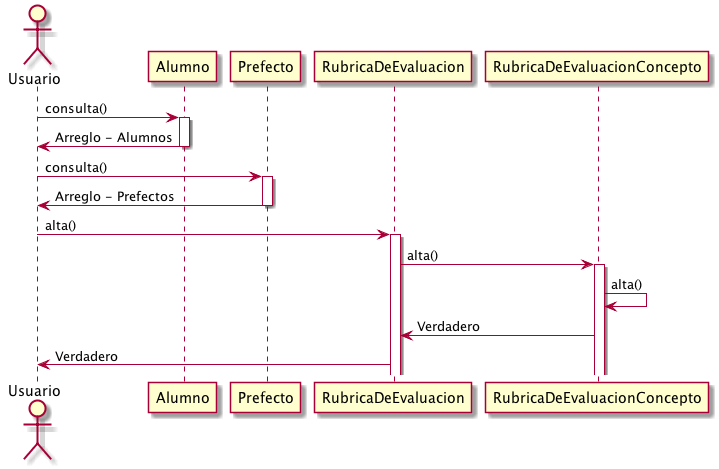

The diagram above was rendered by PlantUML. Its source (embedded in the PNG):
@startuml
actor Usuario

Usuario -> Alumno: consulta()
activate Alumno
Alumno -> Usuario: Arreglo - Alumnos
deactivate Alumno

Usuario -> Prefecto: consulta()
activate Prefecto
Prefecto -> Usuario: Arreglo - Prefectos
deactivate Prefecto

Usuario -> RubricaDeEvaluacion: alta()
activate RubricaDeEvaluacion
RubricaDeEvaluacion -> RubricaDeEvaluacionConcepto: alta()
activate RubricaDeEvaluacionConcepto
RubricaDeEvaluacionConcepto -> RubricaDeEvaluacionConcepto: alta()

RubricaDeEvaluacionConcepto -> RubricaDeEvaluacion: Verdadero
RubricaDeEvaluacion -> Usuario: Verdadero


@enduml